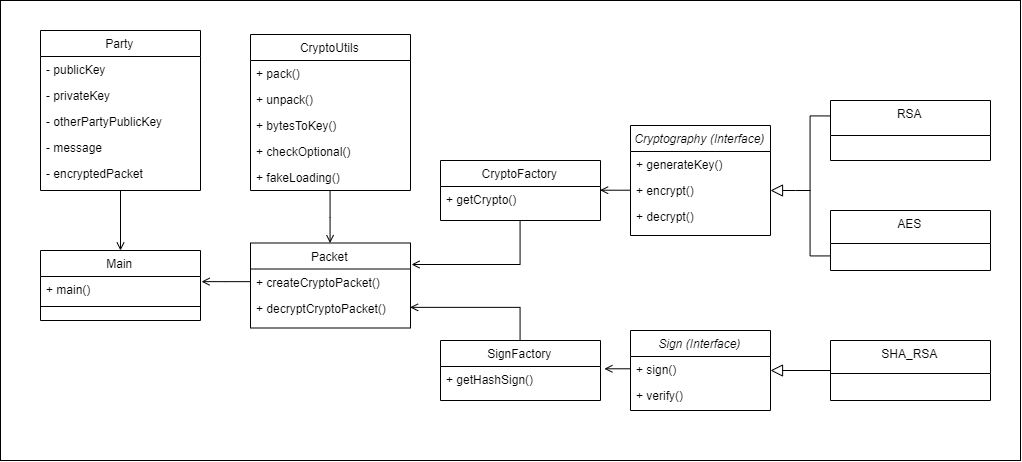

The diagram above was exported from draw.io. Its source (the exported page's mxGraphModel, read from the mxfile embedded in the PNG):
<mxGraphModel dx="1159" dy="1956" grid="1" gridSize="10" guides="1" tooltips="1" connect="1" arrows="1" fold="1" page="1" pageScale="1" pageWidth="827" pageHeight="1169" math="0" shadow="0">
  <root>
    <mxCell id="WIyWlLk6GJQsqaUBKTNV-0" />
    <mxCell id="WIyWlLk6GJQsqaUBKTNV-1" parent="WIyWlLk6GJQsqaUBKTNV-0" />
    <mxCell id="smSBN5AfXKjPol3EUZlD-71" value="" style="rounded=0;whiteSpace=wrap;html=1;" vertex="1" parent="WIyWlLk6GJQsqaUBKTNV-1">
      <mxGeometry x="90" y="-90" width="1020" height="460" as="geometry" />
    </mxCell>
    <mxCell id="zkfFHV4jXpPFQw0GAbJ--0" value="Packet" style="swimlane;fontStyle=0;align=center;verticalAlign=top;childLayout=stackLayout;horizontal=1;startSize=26;horizontalStack=0;resizeParent=1;resizeLast=0;collapsible=1;marginBottom=0;rounded=0;shadow=0;strokeWidth=1;" parent="WIyWlLk6GJQsqaUBKTNV-1" vertex="1">
      <mxGeometry x="340" y="152.5" width="160" height="85" as="geometry">
        <mxRectangle x="230" y="140" width="160" height="26" as="alternateBounds" />
      </mxGeometry>
    </mxCell>
    <mxCell id="zkfFHV4jXpPFQw0GAbJ--1" value="+ createCryptoPacket()" style="text;align=left;verticalAlign=top;spacingLeft=4;spacingRight=4;overflow=hidden;rotatable=0;points=[[0,0.5],[1,0.5]];portConstraint=eastwest;" parent="zkfFHV4jXpPFQw0GAbJ--0" vertex="1">
      <mxGeometry y="26" width="160" height="26" as="geometry" />
    </mxCell>
    <mxCell id="zkfFHV4jXpPFQw0GAbJ--2" value="+ decryptCryptoPacket()" style="text;align=left;verticalAlign=top;spacingLeft=4;spacingRight=4;overflow=hidden;rotatable=0;points=[[0,0.5],[1,0.5]];portConstraint=eastwest;rounded=0;shadow=0;html=0;" parent="zkfFHV4jXpPFQw0GAbJ--0" vertex="1">
      <mxGeometry y="52" width="160" height="26" as="geometry" />
    </mxCell>
    <mxCell id="smSBN5AfXKjPol3EUZlD-66" value="" style="edgeStyle=orthogonalEdgeStyle;rounded=0;orthogonalLoop=1;jettySize=auto;html=1;endArrow=open;endFill=0;strokeColor=#000000;entryX=0.5;entryY=0;entryDx=0;entryDy=0;" edge="1" parent="WIyWlLk6GJQsqaUBKTNV-1" source="zkfFHV4jXpPFQw0GAbJ--13" target="zkfFHV4jXpPFQw0GAbJ--0">
      <mxGeometry relative="1" as="geometry" />
    </mxCell>
    <mxCell id="zkfFHV4jXpPFQw0GAbJ--13" value="CryptoUtils" style="swimlane;fontStyle=0;align=center;verticalAlign=top;childLayout=stackLayout;horizontal=1;startSize=26;horizontalStack=0;resizeParent=1;resizeLast=0;collapsible=1;marginBottom=0;rounded=0;shadow=0;strokeWidth=1;" parent="WIyWlLk6GJQsqaUBKTNV-1" vertex="1">
      <mxGeometry x="340" y="-56" width="160" height="156" as="geometry">
        <mxRectangle x="340" y="380" width="170" height="26" as="alternateBounds" />
      </mxGeometry>
    </mxCell>
    <mxCell id="zkfFHV4jXpPFQw0GAbJ--14" value="+ pack()" style="text;align=left;verticalAlign=top;spacingLeft=4;spacingRight=4;overflow=hidden;rotatable=0;points=[[0,0.5],[1,0.5]];portConstraint=eastwest;" parent="zkfFHV4jXpPFQw0GAbJ--13" vertex="1">
      <mxGeometry y="26" width="160" height="26" as="geometry" />
    </mxCell>
    <mxCell id="smSBN5AfXKjPol3EUZlD-31" value="+ unpack()" style="text;align=left;verticalAlign=top;spacingLeft=4;spacingRight=4;overflow=hidden;rotatable=0;points=[[0,0.5],[1,0.5]];portConstraint=eastwest;" vertex="1" parent="zkfFHV4jXpPFQw0GAbJ--13">
      <mxGeometry y="52" width="160" height="26" as="geometry" />
    </mxCell>
    <mxCell id="smSBN5AfXKjPol3EUZlD-32" value="+ bytesToKey()" style="text;align=left;verticalAlign=top;spacingLeft=4;spacingRight=4;overflow=hidden;rotatable=0;points=[[0,0.5],[1,0.5]];portConstraint=eastwest;" vertex="1" parent="zkfFHV4jXpPFQw0GAbJ--13">
      <mxGeometry y="78" width="160" height="26" as="geometry" />
    </mxCell>
    <mxCell id="smSBN5AfXKjPol3EUZlD-34" value="+ checkOptional()" style="text;align=left;verticalAlign=top;spacingLeft=4;spacingRight=4;overflow=hidden;rotatable=0;points=[[0,0.5],[1,0.5]];portConstraint=eastwest;" vertex="1" parent="zkfFHV4jXpPFQw0GAbJ--13">
      <mxGeometry y="104" width="160" height="26" as="geometry" />
    </mxCell>
    <mxCell id="smSBN5AfXKjPol3EUZlD-33" value="+ fakeLoading()" style="text;align=left;verticalAlign=top;spacingLeft=4;spacingRight=4;overflow=hidden;rotatable=0;points=[[0,0.5],[1,0.5]];portConstraint=eastwest;" vertex="1" parent="zkfFHV4jXpPFQw0GAbJ--13">
      <mxGeometry y="130" width="160" height="26" as="geometry" />
    </mxCell>
    <mxCell id="smSBN5AfXKjPol3EUZlD-67" style="edgeStyle=orthogonalEdgeStyle;rounded=0;orthogonalLoop=1;jettySize=auto;html=1;entryX=1.009;entryY=-0.162;entryDx=0;entryDy=0;entryPerimeter=0;endArrow=open;endFill=0;strokeColor=#000000;" edge="1" parent="WIyWlLk6GJQsqaUBKTNV-1" source="zkfFHV4jXpPFQw0GAbJ--17" target="zkfFHV4jXpPFQw0GAbJ--1">
      <mxGeometry relative="1" as="geometry" />
    </mxCell>
    <mxCell id="zkfFHV4jXpPFQw0GAbJ--17" value="CryptoFactory" style="swimlane;fontStyle=0;align=center;verticalAlign=top;childLayout=stackLayout;horizontal=1;startSize=26;horizontalStack=0;resizeParent=1;resizeLast=0;collapsible=1;marginBottom=0;rounded=0;shadow=0;strokeWidth=1;" parent="WIyWlLk6GJQsqaUBKTNV-1" vertex="1">
      <mxGeometry x="530" y="70" width="160" height="60" as="geometry">
        <mxRectangle x="550" y="140" width="160" height="26" as="alternateBounds" />
      </mxGeometry>
    </mxCell>
    <mxCell id="zkfFHV4jXpPFQw0GAbJ--18" value="+ getCrypto()" style="text;align=left;verticalAlign=top;spacingLeft=4;spacingRight=4;overflow=hidden;rotatable=0;points=[[0,0.5],[1,0.5]];portConstraint=eastwest;" parent="zkfFHV4jXpPFQw0GAbJ--17" vertex="1">
      <mxGeometry y="26" width="160" height="26" as="geometry" />
    </mxCell>
    <mxCell id="smSBN5AfXKjPol3EUZlD-68" style="edgeStyle=orthogonalEdgeStyle;rounded=0;orthogonalLoop=1;jettySize=auto;html=1;entryX=1;entryY=0.5;entryDx=0;entryDy=0;endArrow=open;endFill=0;strokeColor=#000000;" edge="1" parent="WIyWlLk6GJQsqaUBKTNV-1" source="smSBN5AfXKjPol3EUZlD-0" target="zkfFHV4jXpPFQw0GAbJ--2">
      <mxGeometry relative="1" as="geometry" />
    </mxCell>
    <mxCell id="smSBN5AfXKjPol3EUZlD-0" value="SignFactory" style="swimlane;fontStyle=0;align=center;verticalAlign=top;childLayout=stackLayout;horizontal=1;startSize=26;horizontalStack=0;resizeParent=1;resizeLast=0;collapsible=1;marginBottom=0;rounded=0;shadow=0;strokeWidth=1;" vertex="1" parent="WIyWlLk6GJQsqaUBKTNV-1">
      <mxGeometry x="530" y="250" width="160" height="60" as="geometry">
        <mxRectangle x="550" y="140" width="160" height="26" as="alternateBounds" />
      </mxGeometry>
    </mxCell>
    <mxCell id="smSBN5AfXKjPol3EUZlD-1" value="+ getHashSign()" style="text;align=left;verticalAlign=top;spacingLeft=4;spacingRight=4;overflow=hidden;rotatable=0;points=[[0,0.5],[1,0.5]];portConstraint=eastwest;" vertex="1" parent="smSBN5AfXKjPol3EUZlD-0">
      <mxGeometry y="26" width="160" height="26" as="geometry" />
    </mxCell>
    <mxCell id="smSBN5AfXKjPol3EUZlD-9" value="Main" style="swimlane;fontStyle=0;align=center;verticalAlign=top;childLayout=stackLayout;horizontal=1;startSize=26;horizontalStack=0;resizeParent=1;resizeLast=0;collapsible=1;marginBottom=0;rounded=0;shadow=0;strokeWidth=1;" vertex="1" parent="WIyWlLk6GJQsqaUBKTNV-1">
      <mxGeometry x="130" y="160" width="160" height="70" as="geometry">
        <mxRectangle x="340" y="380" width="170" height="26" as="alternateBounds" />
      </mxGeometry>
    </mxCell>
    <mxCell id="smSBN5AfXKjPol3EUZlD-10" value="+ main()" style="text;align=left;verticalAlign=top;spacingLeft=4;spacingRight=4;overflow=hidden;rotatable=0;points=[[0,0.5],[1,0.5]];portConstraint=eastwest;" vertex="1" parent="smSBN5AfXKjPol3EUZlD-9">
      <mxGeometry y="26" width="160" height="26" as="geometry" />
    </mxCell>
    <mxCell id="smSBN5AfXKjPol3EUZlD-11" value="" style="line;html=1;strokeWidth=1;align=left;verticalAlign=middle;spacingTop=-1;spacingLeft=3;spacingRight=3;rotatable=0;labelPosition=right;points=[];portConstraint=eastwest;" vertex="1" parent="smSBN5AfXKjPol3EUZlD-9">
      <mxGeometry y="52" width="160" height="8" as="geometry" />
    </mxCell>
    <mxCell id="smSBN5AfXKjPol3EUZlD-70" style="edgeStyle=orthogonalEdgeStyle;rounded=0;orthogonalLoop=1;jettySize=auto;html=1;endArrow=open;endFill=0;strokeColor=#000000;" edge="1" parent="WIyWlLk6GJQsqaUBKTNV-1" source="smSBN5AfXKjPol3EUZlD-12" target="smSBN5AfXKjPol3EUZlD-9">
      <mxGeometry relative="1" as="geometry" />
    </mxCell>
    <mxCell id="smSBN5AfXKjPol3EUZlD-12" value="Party" style="swimlane;fontStyle=0;align=center;verticalAlign=top;childLayout=stackLayout;horizontal=1;startSize=26;horizontalStack=0;resizeParent=1;resizeLast=0;collapsible=1;marginBottom=0;rounded=0;shadow=0;strokeWidth=1;" vertex="1" parent="WIyWlLk6GJQsqaUBKTNV-1">
      <mxGeometry x="130" y="-60" width="160" height="160" as="geometry">
        <mxRectangle x="130" y="380" width="160" height="26" as="alternateBounds" />
      </mxGeometry>
    </mxCell>
    <mxCell id="smSBN5AfXKjPol3EUZlD-13" value="- publicKey" style="text;align=left;verticalAlign=top;spacingLeft=4;spacingRight=4;overflow=hidden;rotatable=0;points=[[0,0.5],[1,0.5]];portConstraint=eastwest;rounded=0;shadow=0;html=0;" vertex="1" parent="smSBN5AfXKjPol3EUZlD-12">
      <mxGeometry y="26" width="160" height="26" as="geometry" />
    </mxCell>
    <mxCell id="smSBN5AfXKjPol3EUZlD-14" value="- privateKey" style="text;align=left;verticalAlign=top;spacingLeft=4;spacingRight=4;overflow=hidden;rotatable=0;points=[[0,0.5],[1,0.5]];portConstraint=eastwest;" vertex="1" parent="smSBN5AfXKjPol3EUZlD-12">
      <mxGeometry y="52" width="160" height="26" as="geometry" />
    </mxCell>
    <mxCell id="smSBN5AfXKjPol3EUZlD-16" value="- otherPartyPublicKey" style="text;align=left;verticalAlign=top;spacingLeft=4;spacingRight=4;overflow=hidden;rotatable=0;points=[[0,0.5],[1,0.5]];portConstraint=eastwest;fontStyle=0" vertex="1" parent="smSBN5AfXKjPol3EUZlD-12">
      <mxGeometry y="78" width="160" height="26" as="geometry" />
    </mxCell>
    <mxCell id="smSBN5AfXKjPol3EUZlD-17" value="- message" style="text;align=left;verticalAlign=top;spacingLeft=4;spacingRight=4;overflow=hidden;rotatable=0;points=[[0,0.5],[1,0.5]];portConstraint=eastwest;" vertex="1" parent="smSBN5AfXKjPol3EUZlD-12">
      <mxGeometry y="104" width="160" height="26" as="geometry" />
    </mxCell>
    <mxCell id="smSBN5AfXKjPol3EUZlD-18" value="- encryptedPacket" style="text;align=left;verticalAlign=top;spacingLeft=4;spacingRight=4;overflow=hidden;rotatable=0;points=[[0,0.5],[1,0.5]];portConstraint=eastwest;" vertex="1" parent="smSBN5AfXKjPol3EUZlD-12">
      <mxGeometry y="130" width="160" height="26" as="geometry" />
    </mxCell>
    <mxCell id="smSBN5AfXKjPol3EUZlD-19" value="Cryptography (Interface)" style="swimlane;fontStyle=2;align=center;verticalAlign=top;childLayout=stackLayout;horizontal=1;startSize=26;horizontalStack=0;resizeParent=1;resizeLast=0;collapsible=1;marginBottom=0;rounded=0;shadow=0;strokeWidth=1;" vertex="1" parent="WIyWlLk6GJQsqaUBKTNV-1">
      <mxGeometry x="720" y="35" width="140" height="110" as="geometry">
        <mxRectangle x="130" y="380" width="160" height="26" as="alternateBounds" />
      </mxGeometry>
    </mxCell>
    <mxCell id="smSBN5AfXKjPol3EUZlD-20" value="+ generateKey()" style="text;align=left;verticalAlign=top;spacingLeft=4;spacingRight=4;overflow=hidden;rotatable=0;points=[[0,0.5],[1,0.5]];portConstraint=eastwest;rounded=0;shadow=0;html=0;" vertex="1" parent="smSBN5AfXKjPol3EUZlD-19">
      <mxGeometry y="26" width="140" height="26" as="geometry" />
    </mxCell>
    <mxCell id="smSBN5AfXKjPol3EUZlD-22" value="+ encrypt()" style="text;align=left;verticalAlign=top;spacingLeft=4;spacingRight=4;overflow=hidden;rotatable=0;points=[[0,0.5],[1,0.5]];portConstraint=eastwest;fontStyle=0" vertex="1" parent="smSBN5AfXKjPol3EUZlD-19">
      <mxGeometry y="52" width="140" height="26" as="geometry" />
    </mxCell>
    <mxCell id="smSBN5AfXKjPol3EUZlD-21" value="+ decrypt()" style="text;align=left;verticalAlign=top;spacingLeft=4;spacingRight=4;overflow=hidden;rotatable=0;points=[[0,0.5],[1,0.5]];portConstraint=eastwest;" vertex="1" parent="smSBN5AfXKjPol3EUZlD-19">
      <mxGeometry y="78" width="140" height="26" as="geometry" />
    </mxCell>
    <mxCell id="smSBN5AfXKjPol3EUZlD-25" value="Sign (Interface)" style="swimlane;fontStyle=2;align=center;verticalAlign=top;childLayout=stackLayout;horizontal=1;startSize=26;horizontalStack=0;resizeParent=1;resizeLast=0;collapsible=1;marginBottom=0;rounded=0;shadow=0;strokeWidth=1;" vertex="1" parent="WIyWlLk6GJQsqaUBKTNV-1">
      <mxGeometry x="720" y="240" width="140" height="80" as="geometry">
        <mxRectangle x="130" y="380" width="160" height="26" as="alternateBounds" />
      </mxGeometry>
    </mxCell>
    <mxCell id="smSBN5AfXKjPol3EUZlD-26" value="+ sign()" style="text;align=left;verticalAlign=top;spacingLeft=4;spacingRight=4;overflow=hidden;rotatable=0;points=[[0,0.5],[1,0.5]];portConstraint=eastwest;rounded=0;shadow=0;html=0;" vertex="1" parent="smSBN5AfXKjPol3EUZlD-25">
      <mxGeometry y="26" width="140" height="26" as="geometry" />
    </mxCell>
    <mxCell id="smSBN5AfXKjPol3EUZlD-27" value="+ verify()" style="text;align=left;verticalAlign=top;spacingLeft=4;spacingRight=4;overflow=hidden;rotatable=0;points=[[0,0.5],[1,0.5]];portConstraint=eastwest;fontStyle=0" vertex="1" parent="smSBN5AfXKjPol3EUZlD-25">
      <mxGeometry y="52" width="140" height="26" as="geometry" />
    </mxCell>
    <mxCell id="smSBN5AfXKjPol3EUZlD-29" value="" style="endArrow=block;endSize=10;endFill=0;shadow=0;strokeWidth=1;rounded=0;edgeStyle=elbowEdgeStyle;elbow=vertical;" edge="1" parent="WIyWlLk6GJQsqaUBKTNV-1">
      <mxGeometry width="160" relative="1" as="geometry">
        <mxPoint x="900" y="100" as="sourcePoint" />
        <mxPoint x="860" y="100" as="targetPoint" />
        <Array as="points">
          <mxPoint x="885" y="100" />
        </Array>
      </mxGeometry>
    </mxCell>
    <mxCell id="smSBN5AfXKjPol3EUZlD-35" value="RSA" style="swimlane;fontStyle=0;align=center;verticalAlign=top;childLayout=stackLayout;horizontal=1;startSize=35;horizontalStack=0;resizeParent=1;resizeLast=0;collapsible=1;marginBottom=0;rounded=0;shadow=0;strokeWidth=1;" vertex="1" parent="WIyWlLk6GJQsqaUBKTNV-1">
      <mxGeometry x="920" y="10" width="160" height="60" as="geometry">
        <mxRectangle x="550" y="140" width="160" height="26" as="alternateBounds" />
      </mxGeometry>
    </mxCell>
    <mxCell id="smSBN5AfXKjPol3EUZlD-37" value="AES" style="swimlane;fontStyle=0;align=center;verticalAlign=top;childLayout=stackLayout;horizontal=1;startSize=33;horizontalStack=0;resizeParent=1;resizeLast=0;collapsible=1;marginBottom=0;rounded=0;shadow=0;strokeWidth=1;" vertex="1" parent="WIyWlLk6GJQsqaUBKTNV-1">
      <mxGeometry x="920" y="120" width="160" height="60" as="geometry">
        <mxRectangle x="550" y="140" width="160" height="26" as="alternateBounds" />
      </mxGeometry>
    </mxCell>
    <mxCell id="smSBN5AfXKjPol3EUZlD-42" style="edgeStyle=orthogonalEdgeStyle;rounded=0;orthogonalLoop=1;jettySize=auto;html=1;exitX=0;exitY=0.25;exitDx=0;exitDy=0;entryX=0;entryY=0.75;entryDx=0;entryDy=0;strokeColor=#000000;endArrow=none;endFill=0;" edge="1" parent="WIyWlLk6GJQsqaUBKTNV-1" source="smSBN5AfXKjPol3EUZlD-35" target="smSBN5AfXKjPol3EUZlD-37">
      <mxGeometry relative="1" as="geometry">
        <mxPoint x="920" y="49" as="sourcePoint" />
        <mxPoint x="920" y="159" as="targetPoint" />
        <Array as="points" />
      </mxGeometry>
    </mxCell>
    <mxCell id="smSBN5AfXKjPol3EUZlD-43" value="SHA_RSA" style="swimlane;fontStyle=0;align=center;verticalAlign=top;childLayout=stackLayout;horizontal=1;startSize=33;horizontalStack=0;resizeParent=1;resizeLast=0;collapsible=1;marginBottom=0;rounded=0;shadow=0;strokeWidth=1;" vertex="1" parent="WIyWlLk6GJQsqaUBKTNV-1">
      <mxGeometry x="920" y="250" width="160" height="60" as="geometry">
        <mxRectangle x="550" y="140" width="160" height="26" as="alternateBounds" />
      </mxGeometry>
    </mxCell>
    <mxCell id="smSBN5AfXKjPol3EUZlD-44" value="" style="endArrow=block;endSize=10;endFill=0;shadow=0;strokeWidth=1;rounded=0;edgeStyle=elbowEdgeStyle;elbow=vertical;exitX=0;exitY=0.5;exitDx=0;exitDy=0;" edge="1" parent="WIyWlLk6GJQsqaUBKTNV-1" source="smSBN5AfXKjPol3EUZlD-43">
      <mxGeometry width="160" relative="1" as="geometry">
        <mxPoint x="900" y="280" as="sourcePoint" />
        <mxPoint x="860" y="280" as="targetPoint" />
        <Array as="points">
          <mxPoint x="885" y="280" />
        </Array>
      </mxGeometry>
    </mxCell>
    <mxCell id="smSBN5AfXKjPol3EUZlD-64" style="edgeStyle=orthogonalEdgeStyle;rounded=0;orthogonalLoop=1;jettySize=auto;html=1;entryX=1;entryY=0.5;entryDx=0;entryDy=0;endArrow=open;endFill=0;strokeColor=#000000;" edge="1" parent="WIyWlLk6GJQsqaUBKTNV-1" source="smSBN5AfXKjPol3EUZlD-22" target="zkfFHV4jXpPFQw0GAbJ--17">
      <mxGeometry relative="1" as="geometry" />
    </mxCell>
    <mxCell id="smSBN5AfXKjPol3EUZlD-65" style="edgeStyle=orthogonalEdgeStyle;rounded=0;orthogonalLoop=1;jettySize=auto;html=1;exitX=0;exitY=0.5;exitDx=0;exitDy=0;entryX=1.02;entryY=0.108;entryDx=0;entryDy=0;entryPerimeter=0;endArrow=open;endFill=0;strokeColor=#000000;" edge="1" parent="WIyWlLk6GJQsqaUBKTNV-1" source="smSBN5AfXKjPol3EUZlD-26" target="smSBN5AfXKjPol3EUZlD-1">
      <mxGeometry relative="1" as="geometry" />
    </mxCell>
    <mxCell id="smSBN5AfXKjPol3EUZlD-69" style="edgeStyle=orthogonalEdgeStyle;rounded=0;orthogonalLoop=1;jettySize=auto;html=1;entryX=1.003;entryY=0.213;entryDx=0;entryDy=0;entryPerimeter=0;endArrow=open;endFill=0;strokeColor=#000000;" edge="1" parent="WIyWlLk6GJQsqaUBKTNV-1" source="zkfFHV4jXpPFQw0GAbJ--1" target="smSBN5AfXKjPol3EUZlD-10">
      <mxGeometry relative="1" as="geometry" />
    </mxCell>
  </root>
</mxGraphModel>